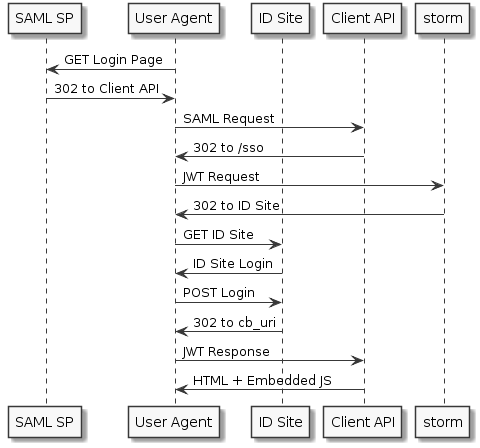

The diagram above was rendered by PlantUML. Its source (embedded in the PNG):
@startuml
skinparam monochrome true

participant "SAML SP" as sp
participant "User Agent" as ua
participant "ID Site" as id
participant "Client API" as clapi


ua -> sp: GET Login Page
sp -> ua: 302 to Client API
ua -> clapi: SAML Request
clapi -> ua: 302 to /sso
ua -> storm: JWT Request
storm -> ua: 302 to ID Site
ua -> id: GET ID Site
id -> ua: ID Site Login
ua -> id: POST Login
id -> ua: 302 to cb_uri
ua -> clapi: JWT Response
clapi -> ua: HTML + Embedded JS
@enduml